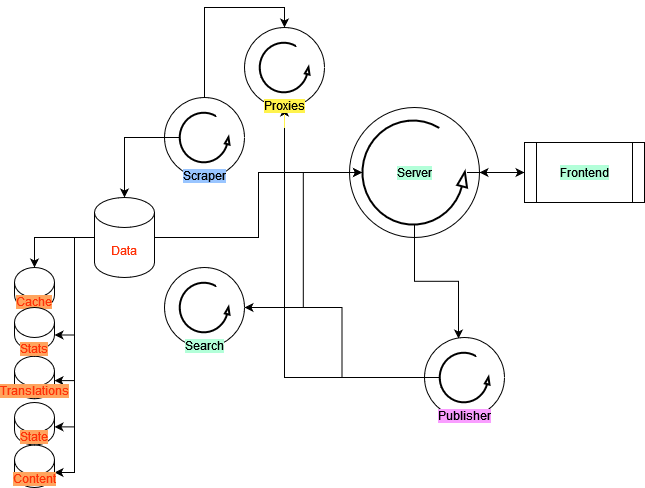

The diagram above was exported from draw.io. Its source (the exported page's mxGraphModel, read from the mxfile embedded in the PNG):
<mxGraphModel dx="2272" dy="772" grid="1" gridSize="10" guides="1" tooltips="1" connect="1" arrows="1" fold="1" page="1" pageScale="1" pageWidth="850" pageHeight="1100" math="0" shadow="0">
  <root>
    <mxCell id="0" />
    <mxCell id="1" parent="0" />
    <mxCell id="YaBCY4gvRjTAvxz76qTQ-3" value="&lt;span style=&quot;background-color: rgb(179, 255, 217);&quot;&gt;Server&lt;/span&gt;" style="ellipse;whiteSpace=wrap;html=1;aspect=fixed;" vertex="1" parent="1">
      <mxGeometry x="345" y="240" width="130" height="130" as="geometry" />
    </mxCell>
    <mxCell id="YaBCY4gvRjTAvxz76qTQ-27" style="edgeStyle=orthogonalEdgeStyle;rounded=0;orthogonalLoop=1;jettySize=auto;html=1;entryX=0.5;entryY=0;entryDx=0;entryDy=0;fontColor=#FF3108;" edge="1" parent="1" source="YaBCY4gvRjTAvxz76qTQ-1" target="YaBCY4gvRjTAvxz76qTQ-24">
      <mxGeometry relative="1" as="geometry" />
    </mxCell>
    <mxCell id="YaBCY4gvRjTAvxz76qTQ-1" value="" style="ellipse;whiteSpace=wrap;html=1;aspect=fixed;" vertex="1" parent="1">
      <mxGeometry x="160" y="230" width="80" height="80" as="geometry" />
    </mxCell>
    <mxCell id="YaBCY4gvRjTAvxz76qTQ-20" style="edgeStyle=orthogonalEdgeStyle;rounded=0;orthogonalLoop=1;jettySize=auto;html=1;fontColor=#FF3108;" edge="1" parent="1" source="YaBCY4gvRjTAvxz76qTQ-2" target="YaBCY4gvRjTAvxz76qTQ-14">
      <mxGeometry relative="1" as="geometry" />
    </mxCell>
    <mxCell id="YaBCY4gvRjTAvxz76qTQ-2" value="&lt;span style=&quot;background-color: rgb(153, 197, 255);&quot;&gt;Scraper&lt;/span&gt;" style="verticalLabelPosition=bottom;html=1;verticalAlign=top;strokeWidth=2;shape=mxgraph.lean_mapping.physical_pull;pointerEvents=1;" vertex="1" parent="1">
      <mxGeometry x="175" y="245" width="50" height="50" as="geometry" />
    </mxCell>
    <mxCell id="YaBCY4gvRjTAvxz76qTQ-19" style="edgeStyle=orthogonalEdgeStyle;rounded=0;orthogonalLoop=1;jettySize=auto;html=1;entryX=0.425;entryY=0.013;entryDx=0;entryDy=0;entryPerimeter=0;fontColor=#FF3108;" edge="1" parent="1" source="YaBCY4gvRjTAvxz76qTQ-4" target="YaBCY4gvRjTAvxz76qTQ-17">
      <mxGeometry relative="1" as="geometry" />
    </mxCell>
    <mxCell id="YaBCY4gvRjTAvxz76qTQ-47" style="edgeStyle=orthogonalEdgeStyle;rounded=0;orthogonalLoop=1;jettySize=auto;html=1;entryX=0;entryY=0.5;entryDx=0;entryDy=0;fontSize=12;fontColor=#000000;" edge="1" parent="1" source="YaBCY4gvRjTAvxz76qTQ-4" target="YaBCY4gvRjTAvxz76qTQ-46">
      <mxGeometry relative="1" as="geometry" />
    </mxCell>
    <mxCell id="YaBCY4gvRjTAvxz76qTQ-4" value="" style="verticalLabelPosition=bottom;html=1;verticalAlign=top;strokeWidth=2;shape=mxgraph.lean_mapping.physical_pull;pointerEvents=1;" vertex="1" parent="1">
      <mxGeometry x="357.5" y="252.5" width="105" height="105" as="geometry" />
    </mxCell>
    <mxCell id="YaBCY4gvRjTAvxz76qTQ-30" style="edgeStyle=orthogonalEdgeStyle;rounded=0;orthogonalLoop=1;jettySize=auto;html=1;entryX=0.5;entryY=0;entryDx=0;entryDy=0;entryPerimeter=0;fontColor=#FF3108;" edge="1" parent="1" source="YaBCY4gvRjTAvxz76qTQ-14" target="YaBCY4gvRjTAvxz76qTQ-28">
      <mxGeometry relative="1" as="geometry" />
    </mxCell>
    <mxCell id="YaBCY4gvRjTAvxz76qTQ-31" style="edgeStyle=orthogonalEdgeStyle;rounded=0;orthogonalLoop=1;jettySize=auto;html=1;entryX=1;entryY=1;entryDx=0;entryDy=-15;entryPerimeter=0;fontColor=#FF3108;" edge="1" parent="1" source="YaBCY4gvRjTAvxz76qTQ-14" target="YaBCY4gvRjTAvxz76qTQ-29">
      <mxGeometry relative="1" as="geometry" />
    </mxCell>
    <mxCell id="YaBCY4gvRjTAvxz76qTQ-32" style="edgeStyle=orthogonalEdgeStyle;rounded=0;orthogonalLoop=1;jettySize=auto;html=1;entryX=1;entryY=0;entryDx=0;entryDy=24.375;entryPerimeter=0;fontColor=#FF3108;" edge="1" parent="1" source="YaBCY4gvRjTAvxz76qTQ-14" target="YaBCY4gvRjTAvxz76qTQ-15">
      <mxGeometry relative="1" as="geometry" />
    </mxCell>
    <mxCell id="YaBCY4gvRjTAvxz76qTQ-34" style="edgeStyle=orthogonalEdgeStyle;rounded=0;orthogonalLoop=1;jettySize=auto;html=1;entryX=0;entryY=0.5;entryDx=0;entryDy=0;fontSize=12;fontColor=#000000;" edge="1" parent="1" source="YaBCY4gvRjTAvxz76qTQ-14" target="YaBCY4gvRjTAvxz76qTQ-4">
      <mxGeometry relative="1" as="geometry">
        <Array as="points">
          <mxPoint x="254" y="370" />
          <mxPoint x="254" y="305" />
        </Array>
      </mxGeometry>
    </mxCell>
    <mxCell id="YaBCY4gvRjTAvxz76qTQ-37" style="edgeStyle=orthogonalEdgeStyle;rounded=0;orthogonalLoop=1;jettySize=auto;html=1;entryX=1;entryY=0;entryDx=0;entryDy=24.375;entryPerimeter=0;fontSize=12;fontColor=#000000;" edge="1" parent="1" source="YaBCY4gvRjTAvxz76qTQ-14" target="YaBCY4gvRjTAvxz76qTQ-35">
      <mxGeometry relative="1" as="geometry" />
    </mxCell>
    <mxCell id="YaBCY4gvRjTAvxz76qTQ-38" style="edgeStyle=orthogonalEdgeStyle;rounded=0;orthogonalLoop=1;jettySize=auto;html=1;entryX=1;entryY=1;entryDx=0;entryDy=-15;entryPerimeter=0;fontSize=12;fontColor=#000000;" edge="1" parent="1" source="YaBCY4gvRjTAvxz76qTQ-14" target="YaBCY4gvRjTAvxz76qTQ-36">
      <mxGeometry relative="1" as="geometry" />
    </mxCell>
    <mxCell id="YaBCY4gvRjTAvxz76qTQ-14" value="Data" style="shape=cylinder3;whiteSpace=wrap;html=1;boundedLbl=1;backgroundOutline=1;size=15;strokeColor=default;fontColor=#FF3108;" vertex="1" parent="1">
      <mxGeometry x="90" y="330" width="60" height="80" as="geometry" />
    </mxCell>
    <mxCell id="YaBCY4gvRjTAvxz76qTQ-15" value="&lt;div&gt;&lt;span style=&quot;background-color: rgb(255, 164, 94);&quot;&gt;Translations&lt;/span&gt;&lt;/div&gt;" style="shape=cylinder3;whiteSpace=wrap;html=1;boundedLbl=1;backgroundOutline=1;size=15;strokeColor=default;fontColor=#FF3108;" vertex="1" parent="1">
      <mxGeometry x="10" y="488.75" width="40" height="42.5" as="geometry" />
    </mxCell>
    <mxCell id="YaBCY4gvRjTAvxz76qTQ-26" style="edgeStyle=orthogonalEdgeStyle;rounded=0;orthogonalLoop=1;jettySize=auto;html=1;fontColor=#FF3108;exitX=0;exitY=0.5;exitDx=0;exitDy=0;entryX=0.5;entryY=1;entryDx=0;entryDy=0;" edge="1" parent="1" source="YaBCY4gvRjTAvxz76qTQ-17" target="YaBCY4gvRjTAvxz76qTQ-24">
      <mxGeometry relative="1" as="geometry">
        <mxPoint x="390" y="510" as="sourcePoint" />
      </mxGeometry>
    </mxCell>
    <mxCell id="YaBCY4gvRjTAvxz76qTQ-17" value="" style="ellipse;whiteSpace=wrap;html=1;aspect=fixed;" vertex="1" parent="1">
      <mxGeometry x="420" y="470" width="80" height="80" as="geometry" />
    </mxCell>
    <mxCell id="YaBCY4gvRjTAvxz76qTQ-44" style="edgeStyle=orthogonalEdgeStyle;rounded=0;orthogonalLoop=1;jettySize=auto;html=1;entryX=1;entryY=0.5;entryDx=0;entryDy=0;fontSize=12;fontColor=#000000;" edge="1" parent="1" source="YaBCY4gvRjTAvxz76qTQ-18" target="YaBCY4gvRjTAvxz76qTQ-39">
      <mxGeometry relative="1" as="geometry" />
    </mxCell>
    <mxCell id="YaBCY4gvRjTAvxz76qTQ-18" value="&lt;span style=&quot;background-color: rgb(249, 158, 255);&quot;&gt;Publisher&lt;/span&gt;" style="verticalLabelPosition=bottom;html=1;verticalAlign=top;strokeWidth=2;shape=mxgraph.lean_mapping.physical_pull;pointerEvents=1;" vertex="1" parent="1">
      <mxGeometry x="435" y="485" width="50" height="50" as="geometry" />
    </mxCell>
    <mxCell id="YaBCY4gvRjTAvxz76qTQ-24" value="" style="ellipse;whiteSpace=wrap;html=1;aspect=fixed;" vertex="1" parent="1">
      <mxGeometry x="240" y="160" width="80" height="80" as="geometry" />
    </mxCell>
    <mxCell id="YaBCY4gvRjTAvxz76qTQ-25" value="&lt;div&gt;&lt;span style=&quot;background-color: rgb(255, 243, 77);&quot;&gt;Proxies&lt;/span&gt;&lt;/div&gt;&lt;div&gt;&lt;span style=&quot;background-color: rgb(255, 243, 77);&quot;&gt;&lt;br&gt;&lt;/span&gt;&lt;/div&gt;" style="verticalLabelPosition=bottom;html=1;verticalAlign=top;strokeWidth=2;shape=mxgraph.lean_mapping.physical_pull;pointerEvents=1;" vertex="1" parent="1">
      <mxGeometry x="255" y="175" width="50" height="50" as="geometry" />
    </mxCell>
    <mxCell id="YaBCY4gvRjTAvxz76qTQ-28" value="&lt;span style=&quot;background-color: rgb(255, 164, 94);&quot;&gt;&lt;font style=&quot;font-size: 12px;&quot;&gt;Cache&lt;/font&gt;&lt;/span&gt;" style="shape=cylinder3;whiteSpace=wrap;html=1;boundedLbl=1;backgroundOutline=1;size=15;strokeColor=default;fontColor=#FF3108;" vertex="1" parent="1">
      <mxGeometry x="10" y="400" width="40" height="42.5" as="geometry" />
    </mxCell>
    <mxCell id="YaBCY4gvRjTAvxz76qTQ-29" value="&lt;div&gt;&lt;span style=&quot;background-color: rgb(255, 164, 94);&quot;&gt;&lt;br&gt;&lt;/span&gt;&lt;/div&gt;&lt;div&gt;&lt;span style=&quot;background-color: rgb(255, 164, 94);&quot;&gt;Stats&lt;br&gt;&lt;/span&gt;&lt;/div&gt;" style="shape=cylinder3;whiteSpace=wrap;html=1;boundedLbl=1;backgroundOutline=1;size=15;strokeColor=default;fontColor=#FF3108;" vertex="1" parent="1">
      <mxGeometry x="10" y="440" width="40" height="42.5" as="geometry" />
    </mxCell>
    <mxCell id="YaBCY4gvRjTAvxz76qTQ-35" value="&lt;div&gt;&lt;span style=&quot;background-color: rgb(255, 164, 94);&quot;&gt;State&lt;/span&gt;&lt;/div&gt;" style="shape=cylinder3;whiteSpace=wrap;html=1;boundedLbl=1;backgroundOutline=1;size=15;strokeColor=default;fontColor=#FF3108;" vertex="1" parent="1">
      <mxGeometry x="10" y="535" width="40" height="42.5" as="geometry" />
    </mxCell>
    <mxCell id="YaBCY4gvRjTAvxz76qTQ-36" value="&lt;span style=&quot;background-color: rgb(255, 164, 94);&quot;&gt;Content&lt;/span&gt;" style="shape=cylinder3;whiteSpace=wrap;html=1;boundedLbl=1;backgroundOutline=1;size=15;strokeColor=default;fontColor=#FF3108;" vertex="1" parent="1">
      <mxGeometry x="10" y="577.5" width="40" height="42.5" as="geometry" />
    </mxCell>
    <mxCell id="YaBCY4gvRjTAvxz76qTQ-45" style="edgeStyle=orthogonalEdgeStyle;rounded=0;orthogonalLoop=1;jettySize=auto;html=1;entryX=0;entryY=0.5;entryDx=0;entryDy=0;fontSize=12;fontColor=#000000;" edge="1" parent="1" source="YaBCY4gvRjTAvxz76qTQ-39" target="YaBCY4gvRjTAvxz76qTQ-4">
      <mxGeometry relative="1" as="geometry" />
    </mxCell>
    <mxCell id="YaBCY4gvRjTAvxz76qTQ-39" value="" style="ellipse;whiteSpace=wrap;html=1;aspect=fixed;" vertex="1" parent="1">
      <mxGeometry x="160" y="400" width="80" height="80" as="geometry" />
    </mxCell>
    <mxCell id="YaBCY4gvRjTAvxz76qTQ-40" value="&lt;span style=&quot;background-color: rgb(179, 255, 217);&quot;&gt;Search&lt;/span&gt;" style="verticalLabelPosition=bottom;html=1;verticalAlign=top;strokeWidth=2;shape=mxgraph.lean_mapping.physical_pull;pointerEvents=1;" vertex="1" parent="1">
      <mxGeometry x="175" y="415" width="50" height="50" as="geometry" />
    </mxCell>
    <mxCell id="YaBCY4gvRjTAvxz76qTQ-50" style="edgeStyle=orthogonalEdgeStyle;rounded=0;orthogonalLoop=1;jettySize=auto;html=1;fontSize=12;fontColor=#000000;" edge="1" parent="1" source="YaBCY4gvRjTAvxz76qTQ-46" target="YaBCY4gvRjTAvxz76qTQ-3">
      <mxGeometry relative="1" as="geometry" />
    </mxCell>
    <mxCell id="YaBCY4gvRjTAvxz76qTQ-46" value="&lt;div&gt;Frontend&lt;/div&gt;" style="shape=process;whiteSpace=wrap;html=1;backgroundOutline=1;labelBackgroundColor=#B3FFD9;strokeColor=default;fontSize=12;fontColor=#000000;" vertex="1" parent="1">
      <mxGeometry x="520" y="275" width="120" height="60" as="geometry" />
    </mxCell>
  </root>
</mxGraphModel>